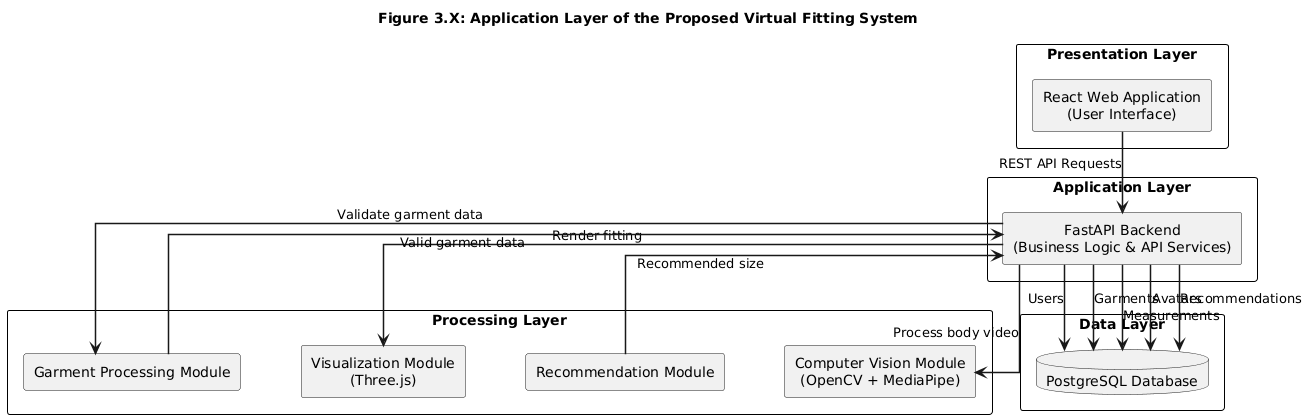

The diagram above was rendered by PlantUML. Its source (embedded in the PNG):
@startuml
title Figure 3.X: Application Layer of the Proposed Virtual Fitting System

top to bottom direction

skinparam componentStyle rectangle
skinparam packageStyle rectangle
skinparam shadowing false
skinparam linetype ortho
skinparam defaultTextAlignment center
skinparam ArrowThickness 1.5

skinparam packageBorderColor Black
skinparam packageBackgroundColor White

skinparam nodesep 60
skinparam ranksep 80

package "Presentation Layer" {

    component "React Web Application\n(User Interface)" as React

}

package "Application Layer" {

    component "FastAPI Backend\n(Business Logic & API Services)" as Backend

}

package "Processing Layer" {

    component "Computer Vision Module\n(OpenCV + MediaPipe)" as CV

    component "Recommendation Module" as Recommend

    component "Visualization Module\n(Three.js)" as Visualize

    component "Garment Processing Module" as Garment

}

package "Data Layer" {

    database "PostgreSQL Database" as DB

}

'======================
' Frontend Communication
'======================

React --> Backend : REST API Requests

'======================
' Processing Coordination
'======================

Backend --> CV : Process body video

Recommend --> Backend : Recommended size

Backend --> Visualize : Render fitting

Backend ----> Garment : Validate garment data

Garment ----> Backend : Valid garment data

'======================
' Database Interaction
'======================

Backend --> DB : Users

Backend --> DB : Garments

Backend --> DB : Measurements

Backend --> DB : Avatars

Backend --> DB : Recommendations
@enduml